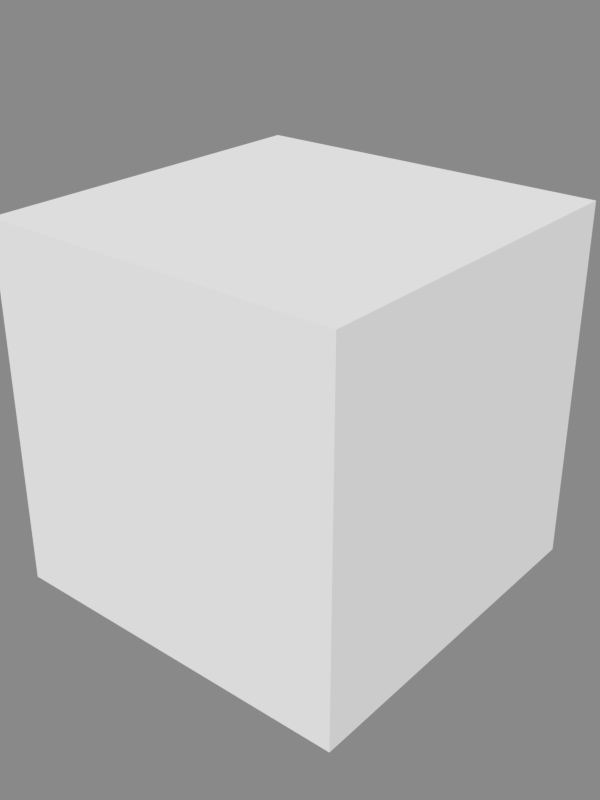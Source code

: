 # Source: deg_driver_shapekey_same_datablock.blend  (saved by Blender 2.79.0; exported with 4.5.12 LTS)
import bpy
from mathutils import Matrix  # noqa: F401  (used for matrix-valued properties, if any)

bpy.ops.wm.read_factory_settings(use_empty=True)
scene = bpy.context.scene
scene.name = 'Scene'

# ---- collections
col_collection_1 = bpy.data.collections.new('Collection 1'); scene.collection.children.link(col_collection_1)

# ---- meshes
me_plane_018 = bpy.data.meshes.new('Plane.018')
me_plane_018.from_pydata([(-0.9617, -0.8739, 0.5252), (-0.9617, -0.8739, 2.525), (-0.9617, 1.126, 0.5252), (-0.9617, 1.126, 2.525), (1.038, -0.8739, 0.5252), (1.038, -0.8739, 2.525), (1.038, 1.126, 0.5252), (1.038, 1.126, 2.525)], [], [(0, 1, 3, 2), (2, 3, 7, 6), (6, 7, 5, 4), (4, 5, 1, 0), (2, 6, 4, 0), (7, 3, 1, 5)])
me_plane_018.use_remesh_preserve_volume = False
me_plane_018.use_remesh_preserve_attributes = False
me_plane_018.use_mirror_x = True
me_plane_018.use_mirror_topology = True
me_plane_018.use_paint_bone_selection = False
me_plane_018.use_paint_mask = True
me_plane_018.update()

# ---- objects
ob_geo_spring_body = bpy.data.objects.new('GEO_spring_body', me_plane_018)

# ---- transforms, parenting, visibility, modifiers, constraints
ob_geo_spring_body.location = (0.0, 0.0, 0.0)
ob_geo_spring_body.show_all_edges = True
ob_geo_spring_body.use_shape_key_edit_mode = True
ob_geo_spring_body.lineart.crease_threshold = 0.0
ob_geo_spring_body.use_mesh_mirror_x = True

# ---- collection membership
col_collection_1.objects.link(ob_geo_spring_body)

# ---- scene / render settings (as saved in the file)
scene.frame_start = 1; scene.frame_end = 185; scene.frame_set(181)
scene.render.engine = 'CYCLES'
scene.render.image_settings.file_format = 'JPEG'
scene.render.image_settings.quality = 100
scene.render.resolution_x = 1200
scene.render.resolution_y = 1600
scene.render.dither_intensity = 0.0
scene.render.use_border = True
scene.render.simplify_subdivision = 0
scene.render.simplify_child_particles = 0.0
scene.cycles.samples = 600
scene.cycles.sampling_pattern = 'TABULATED_SOBOL'
scene.cycles.use_adaptive_sampling = False
scene.cycles.use_light_tree = False
scene.cycles.caustics_reflective = False
scene.cycles.blur_glossy = 0.0
scene.cycles.max_bounces = 8
scene.cycles.transmission_bounces = 4
scene.cycles.volume_bounces = 2
scene.cycles.transparent_max_bounces = 6
scene.cycles.sample_clamp_indirect = 0.0
scene.view_settings.view_transform = 'Standard'
scene.view_settings.use_curve_mapping = True
scene.view_settings.curve_mapping.use_clip = True
scene.view_settings.curve_mapping.clip_max_x = 1.0
scene.view_settings.curve_mapping.clip_max_y = 1.0
scene.view_settings.curve_mapping.extend = 'EXTRAPOLATED'
scene.view_settings.curve_mapping.white_level = (1.0, 1.0, 1.0)
_c = scene.view_settings.curve_mapping.curves[0]
while len(_c.points) > 2: _c.points.remove(_c.points[-1])
_c.points[0].location = (0.0, 0.0); _c.points[0].handle_type = 'AUTO'
_c.points[1].location = (1.0, 1.0); _c.points[1].handle_type = 'AUTO'
_c = scene.view_settings.curve_mapping.curves[1]
while len(_c.points) > 2: _c.points.remove(_c.points[-1])
_c.points[0].location = (0.0, 0.0); _c.points[0].handle_type = 'AUTO'
_c.points[1].location = (1.0, 1.0); _c.points[1].handle_type = 'AUTO'
_c = scene.view_settings.curve_mapping.curves[2]
while len(_c.points) > 2: _c.points.remove(_c.points[-1])
_c.points[0].location = (0.0, 0.0); _c.points[0].handle_type = 'AUTO'
_c.points[1].location = (1.0, 1.0); _c.points[1].handle_type = 'AUTO'
_c = scene.view_settings.curve_mapping.curves[3]
while len(_c.points) > 2: _c.points.remove(_c.points[-1])
_c.points[0].location = (0.0, 0.0); _c.points[0].handle_type = 'AUTO'
_c.points[1].location = (0.2871, 0.2375); _c.points[1].handle_type = 'AUTO'
_p = _c.points.new(0.68387, 0.68125); _p.handle_type = 'AUTO'
_p = _c.points.new(1.0, 1.0); _p.handle_type = 'AUTO'
scene.view_settings.curve_mapping.update()
scene.unit_settings.scale_length = 0.01
bpy.context.view_layer.update()

# ---- added for rendering (the .blend has no active camera and no usable light): camera, sun + grey world if the file has none
cam_auto = bpy.data.cameras.new('AutoCamera')
cam_auto.lens = 50.0
cam_auto.sensor_width = 36.0
cam_auto.clip_end = 1000.0
ob_auto_camera = bpy.data.objects.new('AutoCamera', cam_auto)
scene.collection.objects.link(ob_auto_camera)
ob_auto_camera.location = (3.24342, -3.71998, 4.08921)
ob_auto_camera.rotation_euler = (1.09748, -7.21219e-08, 0.694738)
scene.camera = ob_auto_camera
light_auto_sun = bpy.data.lights.new('AutoSun', 'SUN')
light_auto_sun.energy = 3.0
light_auto_sun.angle = 0.0523599
ob_auto_sun = bpy.data.objects.new('AutoSun', light_auto_sun)
scene.collection.objects.link(ob_auto_sun)
ob_auto_sun.rotation_euler = (0.872665, 0.174533, 0.523599)
if scene.world is None:
    world_auto = bpy.data.worlds.new('AutoWorld')
    world_auto.color = (0.3, 0.3, 0.3)
    scene.world = world_auto
bpy.context.view_layer.update()
